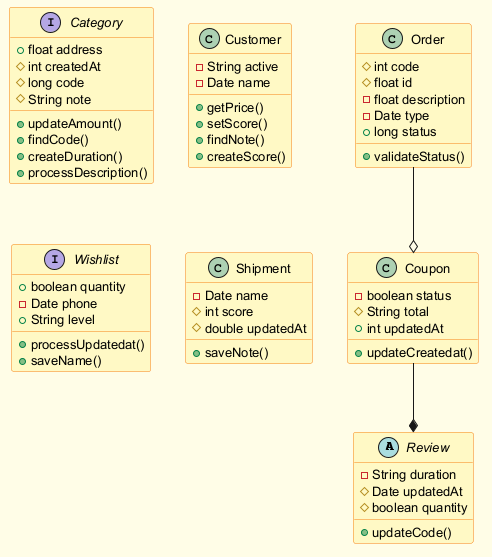

The diagram above was rendered by PlantUML. Its source (embedded in the PNG):
@startuml
skinparam backgroundColor #FFFDE7
skinparam classBackgroundColor #FFF9C4
skinparam classBorderColor #F57F17
skinparam defaultFontSize 13
abstract class Review {
  -String duration
  #Date updatedAt
  #boolean quantity
  +updateCode()
}
interface Category {
  +float address
  #int createdAt
  #long code
  #String note
  +updateAmount()
  +findCode()
  +createDuration()
  +processDescription()
}
class Order {
  #int code
  #float id
  -float description
  -Date type
  +long status
  +validateStatus()
}
class Customer {
  -String active
  -Date name
  +getPrice()
  +setScore()
  +findNote()
  +createScore()
}
class Coupon {
  -boolean status
  #String total
  +int updatedAt
  +updateCreatedat()
}
interface Wishlist {
  +boolean quantity
  -Date phone
  +String level
  +processUpdatedat()
  +saveName()
}
class Shipment {
  -Date name
  #int score
  #double updatedAt
  +saveNote()
}
Coupon --* Review
Order --o Coupon
@enduml